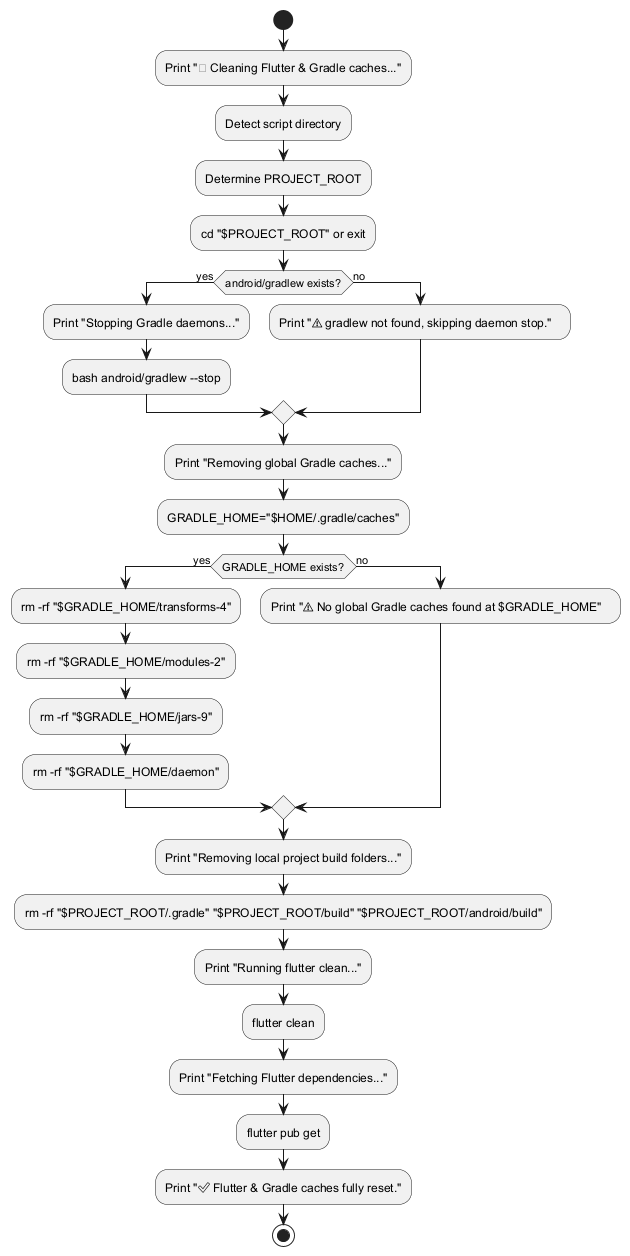

The diagram above was rendered by PlantUML. Its source (embedded in the PNG):
@startuml
|Shell Script|
start
:Print "🧹 Cleaning Flutter & Gradle caches...";

:Detect script directory;
:Determine PROJECT_ROOT;
:cd "$PROJECT_ROOT" or exit;

if (android/gradlew exists?) then (yes)
    :Print "Stopping Gradle daemons...";
    :bash android/gradlew --stop;
else (no)
    :Print "⚠ gradlew not found, skipping daemon stop.";
endif

:Print "Removing global Gradle caches...";
:GRADLE_HOME="$HOME/.gradle/caches";

if (GRADLE_HOME exists?) then (yes)
    :rm -rf "$GRADLE_HOME/transforms-4";
    :rm -rf "$GRADLE_HOME/modules-2";
    :rm -rf "$GRADLE_HOME/jars-9";
    :rm -rf "$GRADLE_HOME/daemon";
else (no)
    :Print "⚠ No global Gradle caches found at $GRADLE_HOME";
endif

:Print "Removing local project build folders...";
:rm -rf "$PROJECT_ROOT/.gradle" "$PROJECT_ROOT/build" "$PROJECT_ROOT/android/build";

:Print "Running flutter clean...";
:flutter clean;

:Print "Fetching Flutter dependencies...";
:flutter pub get;

:Print "✅ Flutter & Gradle caches fully reset.";
stop
@enduml